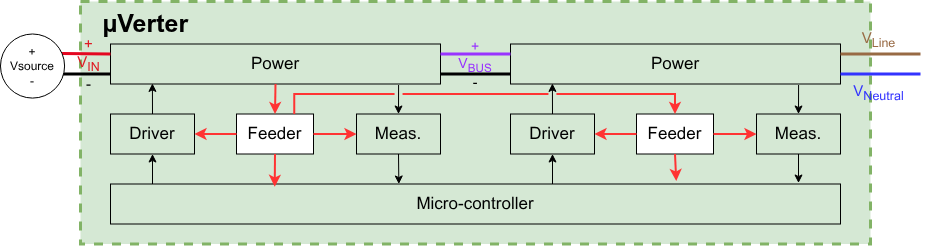

The diagram above was exported from draw.io. Its source (the exported page's mxGraphModel, read from the mxfile embedded in the PNG):
<mxGraphModel dx="1469" dy="1187" grid="1" gridSize="10" guides="1" tooltips="1" connect="1" arrows="1" fold="1" page="1" pageScale="1" pageWidth="850" pageHeight="1100" math="0" shadow="0">
  <root>
    <mxCell id="0" />
    <mxCell id="1" parent="0" />
    <mxCell id="15" value="&amp;nbsp; &amp;nbsp;&lt;b&gt;µVerter&lt;/b&gt;" style="rounded=0;whiteSpace=wrap;html=1;fillColor=#d5e8d4;strokeColor=#82b366;strokeWidth=3;dashed=1;align=left;verticalAlign=top;fontSize=25;" parent="1" vertex="1">
      <mxGeometry x="30" y="429" width="790" height="242.5" as="geometry" />
    </mxCell>
    <mxCell id="74" value="" style="edgeStyle=none;html=1;exitX=0.873;exitY=1.025;exitDx=0;exitDy=0;exitPerimeter=0;entryX=0.5;entryY=0;entryDx=0;entryDy=0;fontSize=17;" parent="1" source="75" target="77" edge="1">
      <mxGeometry relative="1" as="geometry" />
    </mxCell>
    <mxCell id="75" value="Power" style="whiteSpace=wrap;html=1;fontSize=17;fillColor=none;" parent="1" vertex="1">
      <mxGeometry x="60" y="471.5" width="330" height="40" as="geometry" />
    </mxCell>
    <mxCell id="76" value="" style="edgeStyle=none;html=1;exitX=0.5;exitY=1;exitDx=0;exitDy=0;entryX=0.395;entryY=0;entryDx=0;entryDy=0;entryPerimeter=0;fontSize=17;" parent="1" source="77" target="79" edge="1">
      <mxGeometry relative="1" as="geometry">
        <mxPoint x="348" y="609.5" as="targetPoint" />
      </mxGeometry>
    </mxCell>
    <mxCell id="77" value="Meas." style="whiteSpace=wrap;html=1;fontSize=17;fillColor=none;" parent="1" vertex="1">
      <mxGeometry x="306" y="541.5" width="84" height="40" as="geometry" />
    </mxCell>
    <mxCell id="78" value="" style="edgeStyle=none;html=1;entryX=0.5;entryY=1;entryDx=0;entryDy=0;fontSize=17;" parent="1" target="81" edge="1">
      <mxGeometry relative="1" as="geometry">
        <mxPoint x="102" y="611.5" as="sourcePoint" />
      </mxGeometry>
    </mxCell>
    <mxCell id="79" value="Micro-controller" style="whiteSpace=wrap;html=1;fontSize=17;fillColor=none;" parent="1" vertex="1">
      <mxGeometry x="60" y="611.5" width="730" height="40" as="geometry" />
    </mxCell>
    <mxCell id="80" value="" style="html=1;exitX=0.5;exitY=0;exitDx=0;exitDy=0;entryX=0.127;entryY=0.985;entryDx=0;entryDy=0;entryPerimeter=0;fontSize=17;" parent="1" source="81" target="75" edge="1">
      <mxGeometry relative="1" as="geometry">
        <mxPoint x="100" y="511.5" as="targetPoint" />
      </mxGeometry>
    </mxCell>
    <mxCell id="81" value="Driver" style="whiteSpace=wrap;html=1;fontSize=17;fillColor=none;" parent="1" vertex="1">
      <mxGeometry x="60" y="541.5" width="84" height="40" as="geometry" />
    </mxCell>
    <mxCell id="82" value="Feeder" style="whiteSpace=wrap;html=1;fontSize=17;" parent="1" vertex="1">
      <mxGeometry x="186" y="541.5" width="77" height="40" as="geometry" />
    </mxCell>
    <mxCell id="83" value="" style="edgeStyle=none;orthogonalLoop=1;jettySize=auto;html=1;exitX=0.5;exitY=1;exitDx=0;exitDy=0;entryX=0.5;entryY=0;entryDx=0;entryDy=0;strokeWidth=2;strokeColor=#FF3333;fontSize=17;" parent="1" source="75" target="82" edge="1">
      <mxGeometry width="100" relative="1" as="geometry">
        <mxPoint x="215" y="511.5" as="sourcePoint" />
        <mxPoint x="213.5" y="541.5" as="targetPoint" />
        <Array as="points" />
      </mxGeometry>
    </mxCell>
    <mxCell id="84" value="" style="edgeStyle=none;orthogonalLoop=1;jettySize=auto;html=1;exitX=1;exitY=0.5;exitDx=0;exitDy=0;entryX=0;entryY=0.5;entryDx=0;entryDy=0;strokeWidth=2;strokeColor=#FF3333;fontSize=17;" parent="1" source="82" target="77" edge="1">
      <mxGeometry width="100" relative="1" as="geometry">
        <mxPoint x="181" y="568.1666666666666" as="sourcePoint" />
        <mxPoint x="195" y="588.1666666666666" as="targetPoint" />
        <Array as="points" />
      </mxGeometry>
    </mxCell>
    <mxCell id="85" value="" style="edgeStyle=none;orthogonalLoop=1;jettySize=auto;html=1;exitX=0.5;exitY=1;exitDx=0;exitDy=0;entryX=0.225;entryY=0.071;entryDx=0;entryDy=0;strokeWidth=2;strokeColor=#FF3333;entryPerimeter=0;fontSize=17;" parent="1" source="82" target="79" edge="1">
      <mxGeometry width="100" relative="1" as="geometry">
        <mxPoint x="272" y="588.1666666666666" as="sourcePoint" />
        <mxPoint x="293" y="568.1666666666666" as="targetPoint" />
        <Array as="points" />
      </mxGeometry>
    </mxCell>
    <mxCell id="86" value="" style="edgeStyle=none;orthogonalLoop=1;jettySize=auto;html=1;exitX=0;exitY=0.5;exitDx=0;exitDy=0;entryX=1;entryY=0.5;entryDx=0;entryDy=0;strokeWidth=2;strokeColor=#FF3333;fontSize=17;" parent="1" source="82" target="81" edge="1">
      <mxGeometry width="100" relative="1" as="geometry">
        <mxPoint x="272" y="628.1666666666665" as="sourcePoint" />
        <mxPoint x="293" y="648.1666666666665" as="targetPoint" />
        <Array as="points" />
      </mxGeometry>
    </mxCell>
    <mxCell id="93" value="" style="edgeStyle=none;html=1;exitX=0.873;exitY=1.025;exitDx=0;exitDy=0;exitPerimeter=0;entryX=0.5;entryY=0;entryDx=0;entryDy=0;fontSize=17;" parent="1" source="94" target="96" edge="1">
      <mxGeometry relative="1" as="geometry" />
    </mxCell>
    <mxCell id="94" value="Power" style="whiteSpace=wrap;html=1;fontSize=17;fillColor=none;" parent="1" vertex="1">
      <mxGeometry x="460" y="471.5" width="330" height="40" as="geometry" />
    </mxCell>
    <mxCell id="95" value="" style="edgeStyle=none;html=1;exitX=0.5;exitY=1;exitDx=0;exitDy=0;fontSize=17;" parent="1" source="96" edge="1">
      <mxGeometry relative="1" as="geometry">
        <mxPoint x="748" y="610.5" as="targetPoint" />
      </mxGeometry>
    </mxCell>
    <mxCell id="96" value="Meas." style="whiteSpace=wrap;html=1;fontSize=17;fillColor=none;" parent="1" vertex="1">
      <mxGeometry x="706" y="541.5" width="84" height="40" as="geometry" />
    </mxCell>
    <mxCell id="97" value="" style="edgeStyle=none;html=1;entryX=0.5;entryY=1;entryDx=0;entryDy=0;fontSize=17;" parent="1" target="100" edge="1">
      <mxGeometry relative="1" as="geometry">
        <mxPoint x="502" y="611.5" as="sourcePoint" />
      </mxGeometry>
    </mxCell>
    <mxCell id="99" value="" style="html=1;exitX=0.5;exitY=0;exitDx=0;exitDy=0;entryX=0.127;entryY=0.985;entryDx=0;entryDy=0;entryPerimeter=0;fontSize=17;" parent="1" source="100" target="94" edge="1">
      <mxGeometry relative="1" as="geometry">
        <mxPoint x="500" y="511.5" as="targetPoint" />
      </mxGeometry>
    </mxCell>
    <mxCell id="100" value="Driver" style="whiteSpace=wrap;html=1;fontSize=17;fillColor=none;" parent="1" vertex="1">
      <mxGeometry x="460" y="541.5" width="84" height="40" as="geometry" />
    </mxCell>
    <mxCell id="101" value="Feeder" style="whiteSpace=wrap;html=1;fontSize=17;" parent="1" vertex="1">
      <mxGeometry x="586" y="541.5" width="77" height="40" as="geometry" />
    </mxCell>
    <mxCell id="102" value="" style="edgeStyle=elbowEdgeStyle;orthogonalLoop=1;jettySize=auto;html=1;exitX=0.75;exitY=0;exitDx=0;exitDy=0;entryX=0.5;entryY=0;entryDx=0;entryDy=0;strokeWidth=2;strokeColor=#FF3333;elbow=vertical;jumpStyle=gap;rounded=0;curved=0;fontSize=17;" parent="1" source="82" target="101" edge="1">
      <mxGeometry width="100" relative="1" as="geometry">
        <mxPoint x="615" y="511.5" as="sourcePoint" />
        <mxPoint x="613.5" y="541.5" as="targetPoint" />
        <Array as="points">
          <mxPoint x="440" y="521.5" />
        </Array>
      </mxGeometry>
    </mxCell>
    <mxCell id="103" value="" style="edgeStyle=none;orthogonalLoop=1;jettySize=auto;html=1;exitX=1;exitY=0.5;exitDx=0;exitDy=0;entryX=0;entryY=0.5;entryDx=0;entryDy=0;strokeWidth=2;strokeColor=#FF3333;fontSize=17;" parent="1" source="101" target="96" edge="1">
      <mxGeometry width="100" relative="1" as="geometry">
        <mxPoint x="581" y="568.1666666666666" as="sourcePoint" />
        <mxPoint x="595" y="588.1666666666666" as="targetPoint" />
        <Array as="points" />
      </mxGeometry>
    </mxCell>
    <mxCell id="104" value="" style="edgeStyle=none;orthogonalLoop=1;jettySize=auto;html=1;exitX=0.5;exitY=1;exitDx=0;exitDy=0;entryX=0.775;entryY=-0.075;entryDx=0;entryDy=0;strokeWidth=2;strokeColor=#FF3333;entryPerimeter=0;fontSize=17;" parent="1" source="101" target="79" edge="1">
      <mxGeometry width="100" relative="1" as="geometry">
        <mxPoint x="672" y="588.1666666666666" as="sourcePoint" />
        <mxPoint x="625" y="611.5" as="targetPoint" />
        <Array as="points" />
      </mxGeometry>
    </mxCell>
    <mxCell id="105" value="" style="edgeStyle=none;orthogonalLoop=1;jettySize=auto;html=1;exitX=0;exitY=0.5;exitDx=0;exitDy=0;entryX=1;entryY=0.5;entryDx=0;entryDy=0;strokeWidth=2;strokeColor=#FF3333;fontSize=17;" parent="1" source="101" target="100" edge="1">
      <mxGeometry width="100" relative="1" as="geometry">
        <mxPoint x="672" y="628.1666666666665" as="sourcePoint" />
        <mxPoint x="693" y="648.1666666666665" as="targetPoint" />
        <Array as="points" />
      </mxGeometry>
    </mxCell>
    <mxCell id="16" value="" style="endArrow=none;html=1;rounded=0;entryX=1;entryY=0.25;entryDx=0;entryDy=0;strokeColor=light-dark(#986a44, #ededed);strokeWidth=3;exitX=0.156;exitY=0.312;exitDx=0;exitDy=0;exitPerimeter=0;" parent="1" target="94" edge="1">
      <mxGeometry width="50" height="50" relative="1" as="geometry">
        <mxPoint x="869.996551724138" y="481.49310344827586" as="sourcePoint" />
        <mxPoint x="789.9979961215256" y="477.6920415224913" as="targetPoint" />
      </mxGeometry>
    </mxCell>
    <mxCell id="17" value="" style="endArrow=none;html=1;rounded=0;strokeWidth=3;exitX=0;exitY=0.75;exitDx=0;exitDy=0;entryX=0.98;entryY=0.52;entryDx=0;entryDy=0;entryPerimeter=0;" parent="1" source="75" edge="1">
      <mxGeometry width="50" height="50" relative="1" as="geometry">
        <mxPoint x="50" y="501.5" as="sourcePoint" />
        <mxPoint x="9.768000000000029" y="501.5552" as="targetPoint" />
      </mxGeometry>
    </mxCell>
    <mxCell id="18" value="" style="endArrow=none;html=1;rounded=0;entryX=0.999;entryY=0.307;entryDx=0;entryDy=0;fillColor=#f8cecc;strokeColor=light-dark(#e40620, #d7817e);strokeWidth=3;exitX=0;exitY=0.25;exitDx=0;exitDy=0;entryPerimeter=0;" parent="1" source="75" edge="1">
      <mxGeometry width="50" height="50" relative="1" as="geometry">
        <mxPoint x="40" y="471.5" as="sourcePoint" />
        <mxPoint x="11.508399999999938" y="481.05182" as="targetPoint" />
      </mxGeometry>
    </mxCell>
    <mxCell id="24" value="" style="endArrow=none;html=1;rounded=0;strokeColor=#3333FF;strokeWidth=3;exitX=0.156;exitY=0.624;exitDx=0;exitDy=0;exitPerimeter=0;entryX=1;entryY=0.75;entryDx=0;entryDy=0;" parent="1" target="94" edge="1">
      <mxGeometry width="50" height="50" relative="1" as="geometry">
        <mxPoint x="869.996551724138" y="501.4862068965517" as="sourcePoint" />
        <mxPoint x="800" y="501.5" as="targetPoint" />
      </mxGeometry>
    </mxCell>
    <mxCell id="25" value="" style="endArrow=none;html=1;rounded=0;fillColor=#f8cecc;strokeColor=light-dark(#9933FF,#D7817E);strokeWidth=3;exitX=0;exitY=0.25;exitDx=0;exitDy=0;entryX=1;entryY=0.25;entryDx=0;entryDy=0;fontSize=17;" parent="1" source="94" target="75" edge="1">
      <mxGeometry width="50" height="50" relative="1" as="geometry">
        <mxPoint x="450" y="481.5" as="sourcePoint" />
        <mxPoint x="400" y="481.5" as="targetPoint" />
      </mxGeometry>
    </mxCell>
    <mxCell id="28" value="&lt;div&gt;&lt;span style=&quot;color: light-dark(rgb(153, 51, 255), transparent);&quot;&gt;+&lt;br&gt;V&lt;sub&gt;BUS&lt;/sub&gt;&lt;/span&gt;&lt;/div&gt;&lt;div&gt;-&lt;/div&gt;" style="text;html=1;whiteSpace=wrap;strokeColor=none;fillColor=none;align=center;verticalAlign=middle;rounded=0;fontSize=14;" parent="1" vertex="1">
      <mxGeometry x="400" y="471.5" width="50" height="40" as="geometry" />
    </mxCell>
    <mxCell id="29" value="&lt;div&gt;&lt;span style=&quot;color: light-dark(rgb(152, 106, 68), rgb(237, 237, 237));&quot;&gt;V&lt;sub&gt;Line&lt;/sub&gt;&lt;/span&gt;&lt;/div&gt;" style="text;html=1;whiteSpace=wrap;strokeColor=none;fillColor=none;align=center;verticalAlign=middle;rounded=0;fontSize=15;" parent="1" vertex="1">
      <mxGeometry x="780" y="461.5" width="96.96" height="10" as="geometry" />
    </mxCell>
    <mxCell id="30" value="&lt;div&gt;&lt;span style=&quot;color: light-dark(rgb(51, 51, 255), rgb(237, 237, 237));&quot;&gt;V&lt;sub&gt;Neutral&lt;/sub&gt;&lt;/span&gt;&lt;/div&gt;" style="text;html=1;whiteSpace=wrap;strokeColor=none;fillColor=none;align=center;verticalAlign=middle;rounded=0;fontSize=15;" parent="1" vertex="1">
      <mxGeometry x="780" y="511.5" width="96.96" height="16.26" as="geometry" />
    </mxCell>
    <mxCell id="113" value="" style="endArrow=none;html=1;rounded=0;strokeWidth=3;entryX=1;entryY=0.75;entryDx=0;entryDy=0;exitX=0;exitY=0.75;exitDx=0;exitDy=0;fontSize=17;" parent="1" source="94" target="75" edge="1">
      <mxGeometry width="50" height="50" relative="1" as="geometry">
        <mxPoint x="430" y="501.5" as="sourcePoint" />
        <mxPoint x="375.0032258064516" y="499.03999999999996" as="targetPoint" />
      </mxGeometry>
    </mxCell>
    <mxCell id="114" value="" style="group" parent="1" vertex="1" connectable="0">
      <mxGeometry x="-50" y="461.5" width="70" height="70" as="geometry" />
    </mxCell>
    <mxCell id="115" value="+&lt;div&gt;Vsource&lt;/div&gt;&lt;div&gt;-&lt;/div&gt;" style="ellipse;whiteSpace=wrap;html=1;aspect=fixed;" parent="114" vertex="1">
      <mxGeometry width="64.08045977011493" height="64.08045977011493" as="geometry" />
    </mxCell>
    <mxCell id="27" value="&lt;span style=&quot;color: light-dark(rgb(224, 27, 36), rgb(237, 237, 237));&quot;&gt;+&lt;/span&gt;&lt;br&gt;&lt;div&gt;&lt;span style=&quot;color: light-dark(rgb(224, 27, 36), rgb(237, 237, 237));&quot;&gt;V&lt;sub&gt;IN&lt;/sub&gt;&lt;/span&gt;&lt;/div&gt;&lt;div&gt;-&lt;/div&gt;" style="text;html=1;whiteSpace=wrap;strokeColor=none;fillColor=none;align=center;verticalAlign=middle;rounded=0;fontSize=15;" parent="1" vertex="1">
      <mxGeometry x="-9.996742081447962" y="461.5013494809689" width="96.96186166774403" height="59.06574394463668" as="geometry" />
    </mxCell>
  </root>
</mxGraphModel>